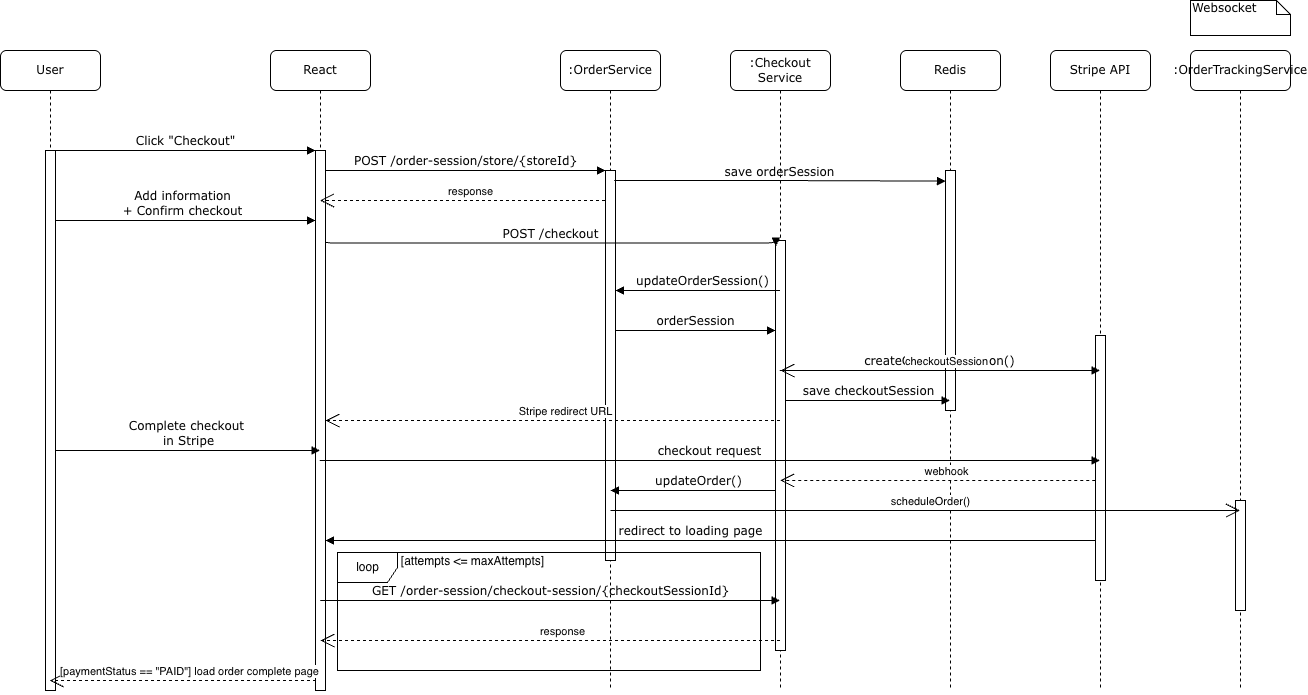

The diagram above was exported from draw.io. Its source (the exported page's mxGraphModel, read from the mxfile embedded in the PNG):
<mxGraphModel dx="2581" dy="700" grid="1" gridSize="10" guides="1" tooltips="1" connect="1" arrows="1" fold="1" page="1" pageScale="1" pageWidth="1100" pageHeight="850" background="none" math="0" shadow="0">
  <root>
    <mxCell id="0" />
    <mxCell id="1" parent="0" />
    <mxCell id="7baba1c4bc27f4b0-2" parent="1" style="shape=umlLifeline;perimeter=lifelinePerimeter;whiteSpace=wrap;html=1;container=1;collapsible=0;recursiveResize=0;outlineConnect=0;rounded=1;shadow=0;comic=0;labelBackgroundColor=none;strokeWidth=1;fontFamily=Verdana;fontSize=12;align=center;" value="React" vertex="1">
      <mxGeometry height="640" width="100" x="150" y="80" as="geometry" />
    </mxCell>
    <mxCell id="7baba1c4bc27f4b0-10" parent="7baba1c4bc27f4b0-2" style="html=1;points=[];perimeter=orthogonalPerimeter;rounded=0;shadow=0;comic=0;labelBackgroundColor=none;strokeWidth=1;fontFamily=Verdana;fontSize=12;align=center;" value="" vertex="1">
      <mxGeometry height="540" width="10" x="45" y="100" as="geometry" />
    </mxCell>
    <mxCell id="f_fnB-4Axo8o0Dg6i9ds-6" edge="1" parent="7baba1c4bc27f4b0-2" source="7baba1c4bc27f4b0-8" style="html=1;verticalAlign=bottom;endArrow=block;entryX=0;entryY=0;labelBackgroundColor=none;fontFamily=Verdana;fontSize=12;edgeStyle=elbowEdgeStyle;elbow=vertical;" value="Add information&lt;div&gt;+ Confirm checkout&lt;/div&gt;">
      <mxGeometry relative="1" as="geometry">
        <mxPoint x="-85" y="170" as="sourcePoint" />
        <mxPoint x="45" y="170" as="targetPoint" />
      </mxGeometry>
    </mxCell>
    <mxCell id="7baba1c4bc27f4b0-3" parent="1" style="shape=umlLifeline;perimeter=lifelinePerimeter;whiteSpace=wrap;html=1;container=1;collapsible=0;recursiveResize=0;outlineConnect=0;rounded=1;shadow=0;comic=0;labelBackgroundColor=none;strokeWidth=1;fontFamily=Verdana;fontSize=12;align=center;" value=":OrderService" vertex="1">
      <mxGeometry height="640" width="100" x="440" y="80" as="geometry" />
    </mxCell>
    <mxCell id="7baba1c4bc27f4b0-13" parent="7baba1c4bc27f4b0-3" style="html=1;points=[];perimeter=orthogonalPerimeter;rounded=0;shadow=0;comic=0;labelBackgroundColor=none;strokeWidth=1;fontFamily=Verdana;fontSize=12;align=center;" value="" vertex="1">
      <mxGeometry height="390" width="10" x="45" y="120" as="geometry" />
    </mxCell>
    <mxCell id="7baba1c4bc27f4b0-5" parent="1" style="shape=umlLifeline;perimeter=lifelinePerimeter;whiteSpace=wrap;html=1;container=1;collapsible=0;recursiveResize=0;outlineConnect=0;rounded=1;shadow=0;comic=0;labelBackgroundColor=none;strokeWidth=1;fontFamily=Verdana;fontSize=12;align=center;" value="Redis" vertex="1">
      <mxGeometry height="640" width="100" x="780" y="80" as="geometry" />
    </mxCell>
    <mxCell id="f_fnB-4Axo8o0Dg6i9ds-2" parent="7baba1c4bc27f4b0-5" style="html=1;points=[];perimeter=orthogonalPerimeter;rounded=0;shadow=0;comic=0;labelBackgroundColor=none;strokeWidth=1;fontFamily=Verdana;fontSize=12;align=center;" value="" vertex="1">
      <mxGeometry height="240" width="10" x="45" y="120" as="geometry" />
    </mxCell>
    <mxCell id="7baba1c4bc27f4b0-4" parent="1" style="shape=umlLifeline;perimeter=lifelinePerimeter;whiteSpace=wrap;html=1;container=1;collapsible=0;recursiveResize=0;outlineConnect=0;rounded=1;shadow=0;comic=0;labelBackgroundColor=none;strokeWidth=1;fontFamily=Verdana;fontSize=12;align=center;" value=":Checkout&lt;div&gt;Service&lt;/div&gt;" vertex="1">
      <mxGeometry height="640" width="100" x="610" y="80" as="geometry" />
    </mxCell>
    <mxCell id="f_fnB-4Axo8o0Dg6i9ds-10" parent="7baba1c4bc27f4b0-4" style="html=1;points=[];perimeter=orthogonalPerimeter;rounded=0;shadow=0;comic=0;labelBackgroundColor=none;strokeWidth=1;fontFamily=Verdana;fontSize=12;align=center;" value="" vertex="1">
      <mxGeometry height="410" width="10" x="45" y="190" as="geometry" />
    </mxCell>
    <mxCell id="f_fnB-4Axo8o0Dg6i9ds-15" edge="1" parent="7baba1c4bc27f4b0-4" source="7baba1c4bc27f4b0-13" style="html=1;verticalAlign=bottom;endArrow=block;entryX=0;entryY=0;labelBackgroundColor=none;fontFamily=Verdana;fontSize=12;edgeStyle=elbowEdgeStyle;elbow=vertical;" value="orderSession">
      <mxGeometry relative="1" as="geometry">
        <mxPoint x="-85" y="280" as="sourcePoint" />
        <mxPoint x="45" y="280" as="targetPoint" />
      </mxGeometry>
    </mxCell>
    <mxCell id="f_fnB-4Axo8o0Dg6i9ds-19" edge="1" parent="7baba1c4bc27f4b0-4" style="html=1;verticalAlign=bottom;endArrow=block;labelBackgroundColor=none;fontFamily=Verdana;fontSize=12;edgeStyle=elbowEdgeStyle;elbow=vertical;" target="7baba1c4bc27f4b0-5" value="save checkoutSession">
      <mxGeometry relative="1" x="0.0018" as="geometry">
        <mxPoint as="offset" />
        <Array as="points">
          <mxPoint x="150" y="350" />
        </Array>
        <mxPoint x="55" y="350" as="sourcePoint" />
        <mxPoint x="375" y="345" as="targetPoint" />
      </mxGeometry>
    </mxCell>
    <mxCell id="f_fnB-4Axo8o0Dg6i9ds-23" edge="1" parent="7baba1c4bc27f4b0-4" style="html=1;verticalAlign=bottom;endArrow=block;labelBackgroundColor=none;fontFamily=Verdana;fontSize=12;edgeStyle=elbowEdgeStyle;elbow=vertical;" value="redirect to loading page">
      <mxGeometry relative="1" x="0.4065" as="geometry">
        <mxPoint as="offset" />
        <Array as="points">
          <mxPoint x="370" y="490" />
        </Array>
        <mxPoint x="-85" y="490" as="sourcePoint" />
        <mxPoint x="-405" y="490" as="targetPoint" />
      </mxGeometry>
    </mxCell>
    <mxCell id="jBlt9Fizy0iMTs2d3hvE-1" edge="1" parent="7baba1c4bc27f4b0-4" style="html=1;verticalAlign=bottom;endArrow=block;labelBackgroundColor=none;fontFamily=Verdana;fontSize=12;edgeStyle=elbowEdgeStyle;elbow=horizontal;" value="updateOrder()">
      <mxGeometry relative="1" x="-0.0614" as="geometry">
        <mxPoint as="offset" />
        <Array as="points">
          <mxPoint x="-75" y="440" />
        </Array>
        <mxPoint x="45" y="440" as="sourcePoint" />
        <mxPoint x="-120" y="440" as="targetPoint" />
      </mxGeometry>
    </mxCell>
    <mxCell id="7baba1c4bc27f4b0-6" parent="1" style="shape=umlLifeline;perimeter=lifelinePerimeter;whiteSpace=wrap;html=1;container=1;collapsible=0;recursiveResize=0;outlineConnect=0;rounded=1;shadow=0;comic=0;labelBackgroundColor=none;strokeWidth=1;fontFamily=Verdana;fontSize=12;align=center;" value="Stripe API" vertex="1">
      <mxGeometry height="640" width="100" x="930" y="80" as="geometry" />
    </mxCell>
    <mxCell id="f_fnB-4Axo8o0Dg6i9ds-17" parent="7baba1c4bc27f4b0-6" style="html=1;points=[];perimeter=orthogonalPerimeter;rounded=0;shadow=0;comic=0;labelBackgroundColor=none;strokeWidth=1;fontFamily=Verdana;fontSize=12;align=center;" value="" vertex="1">
      <mxGeometry height="245" width="10" x="45" y="285" as="geometry" />
    </mxCell>
    <mxCell id="7baba1c4bc27f4b0-7" parent="1" style="shape=umlLifeline;perimeter=lifelinePerimeter;whiteSpace=wrap;html=1;container=1;collapsible=0;recursiveResize=0;outlineConnect=0;rounded=1;shadow=0;comic=0;labelBackgroundColor=none;strokeWidth=1;fontFamily=Verdana;fontSize=12;align=center;" value=":OrderTrackingService" vertex="1">
      <mxGeometry height="640" width="100" x="1070" y="80" as="geometry" />
    </mxCell>
    <mxCell id="f_fnB-4Axo8o0Dg6i9ds-32" parent="7baba1c4bc27f4b0-7" style="html=1;points=[];perimeter=orthogonalPerimeter;rounded=0;shadow=0;comic=0;labelBackgroundColor=none;strokeWidth=1;fontFamily=Verdana;fontSize=12;align=center;" value="" vertex="1">
      <mxGeometry height="110" width="10" x="45" y="450" as="geometry" />
    </mxCell>
    <mxCell id="7baba1c4bc27f4b0-8" parent="1" style="shape=umlLifeline;perimeter=lifelinePerimeter;whiteSpace=wrap;html=1;container=1;collapsible=0;recursiveResize=0;outlineConnect=0;rounded=1;shadow=0;comic=0;labelBackgroundColor=none;strokeWidth=1;fontFamily=Verdana;fontSize=12;align=center;" value="User" vertex="1">
      <mxGeometry height="640" width="100" x="-120" y="80" as="geometry" />
    </mxCell>
    <mxCell id="7baba1c4bc27f4b0-9" parent="7baba1c4bc27f4b0-8" style="html=1;points=[];perimeter=orthogonalPerimeter;rounded=0;shadow=0;comic=0;labelBackgroundColor=none;strokeWidth=1;fontFamily=Verdana;fontSize=12;align=center;" value="" vertex="1">
      <mxGeometry height="540" width="10" x="45" y="100" as="geometry" />
    </mxCell>
    <mxCell id="f_fnB-4Axo8o0Dg6i9ds-21" edge="1" parent="7baba1c4bc27f4b0-8" style="html=1;verticalAlign=bottom;endArrow=block;labelBackgroundColor=none;fontFamily=Verdana;fontSize=12;edgeStyle=elbowEdgeStyle;elbow=vertical;" target="7baba1c4bc27f4b0-2" value="Complete checkout&amp;nbsp;&lt;div&gt;in Stripe&lt;/div&gt;">
      <mxGeometry relative="1" as="geometry">
        <mxPoint x="55" y="400" as="sourcePoint" />
        <mxPoint x="185" y="400" as="targetPoint" />
      </mxGeometry>
    </mxCell>
    <mxCell id="7baba1c4bc27f4b0-11" edge="1" parent="1" source="7baba1c4bc27f4b0-9" style="html=1;verticalAlign=bottom;endArrow=block;entryX=0;entryY=0;labelBackgroundColor=none;fontFamily=Verdana;fontSize=12;edgeStyle=elbowEdgeStyle;elbow=vertical;" target="7baba1c4bc27f4b0-10" value="Click &quot;Checkout&quot;">
      <mxGeometry relative="1" as="geometry">
        <mxPoint x="220" y="190" as="sourcePoint" />
      </mxGeometry>
    </mxCell>
    <mxCell id="7baba1c4bc27f4b0-14" edge="1" parent="1" source="7baba1c4bc27f4b0-10" style="html=1;verticalAlign=bottom;endArrow=block;entryX=0;entryY=0;labelBackgroundColor=none;fontFamily=Verdana;fontSize=12;edgeStyle=elbowEdgeStyle;elbow=vertical;" target="7baba1c4bc27f4b0-13" value="POST&amp;nbsp;/order-session/store/{storeId}">
      <mxGeometry relative="1" as="geometry">
        <mxPoint x="370" y="200" as="sourcePoint" />
      </mxGeometry>
    </mxCell>
    <mxCell id="7baba1c4bc27f4b0-46" parent="1" style="shape=note;whiteSpace=wrap;html=1;size=14;verticalAlign=top;align=left;spacingTop=-6;rounded=0;shadow=0;comic=0;labelBackgroundColor=none;strokeWidth=1;fontFamily=Verdana;fontSize=12" value="&lt;div&gt;Websocket&amp;nbsp;&lt;/div&gt;" vertex="1">
      <mxGeometry height="35" width="100" x="1070" y="30" as="geometry" />
    </mxCell>
    <mxCell id="7baba1c4bc27f4b0-17" edge="1" parent="1" style="html=1;verticalAlign=bottom;endArrow=block;labelBackgroundColor=none;fontFamily=Verdana;fontSize=12;edgeStyle=elbowEdgeStyle;elbow=horizontal;exitX=0.867;exitY=0.097;exitDx=0;exitDy=0;exitPerimeter=0;" value="save orderSession">
      <mxGeometry relative="1" as="geometry">
        <Array as="points">
          <mxPoint x="650" y="200.6" />
          <mxPoint x="670.33" y="210.6" />
          <mxPoint x="595.33" y="150.6" />
        </Array>
        <mxPoint x="493.6700000000001" y="209.99999999999997" as="sourcePoint" />
        <mxPoint x="825" y="210.6" as="targetPoint" />
      </mxGeometry>
    </mxCell>
    <mxCell id="f_fnB-4Axo8o0Dg6i9ds-8" edge="1" parent="1" style="html=1;verticalAlign=bottom;endArrow=block;labelBackgroundColor=none;fontFamily=Verdana;fontSize=12;edgeStyle=elbowEdgeStyle;elbow=vertical;entryX=0.033;entryY=0.014;entryDx=0;entryDy=0;entryPerimeter=0;" target="f_fnB-4Axo8o0Dg6i9ds-10" value="POST /checkout">
      <mxGeometry relative="1" as="geometry">
        <mxPoint x="205" y="270" as="sourcePoint" />
        <mxPoint x="650" y="270" as="targetPoint" />
      </mxGeometry>
    </mxCell>
    <mxCell id="f_fnB-4Axo8o0Dg6i9ds-12" edge="1" parent="1" source="7baba1c4bc27f4b0-4" style="html=1;verticalAlign=bottom;endArrow=block;labelBackgroundColor=none;fontFamily=Verdana;fontSize=12;edgeStyle=elbowEdgeStyle;elbow=horizontal;" value="updateOrderSession()">
      <mxGeometry relative="1" x="-0.0614" as="geometry">
        <mxPoint as="offset" />
        <Array as="points">
          <mxPoint x="540" y="320" />
        </Array>
        <mxPoint x="650" y="320" as="sourcePoint" />
        <mxPoint x="495" y="320" as="targetPoint" />
      </mxGeometry>
    </mxCell>
    <mxCell id="f_fnB-4Axo8o0Dg6i9ds-16" edge="1" parent="1" source="7baba1c4bc27f4b0-4" style="html=1;verticalAlign=bottom;endArrow=block;labelBackgroundColor=none;fontFamily=Verdana;fontSize=12;edgeStyle=elbowEdgeStyle;elbow=vertical;" target="7baba1c4bc27f4b0-6" value="createCheckoutSession()">
      <mxGeometry relative="1" x="0.0018" as="geometry">
        <mxPoint as="offset" />
        <mxPoint x="672" y="369.5799999999999" as="sourcePoint" />
        <mxPoint x="950" y="370" as="targetPoint" />
      </mxGeometry>
    </mxCell>
    <mxCell id="f_fnB-4Axo8o0Dg6i9ds-22" edge="1" parent="1" source="7baba1c4bc27f4b0-2" style="html=1;verticalAlign=bottom;endArrow=block;labelBackgroundColor=none;fontFamily=Verdana;fontSize=12;edgeStyle=elbowEdgeStyle;elbow=vertical;" target="7baba1c4bc27f4b0-6" value="checkout request">
      <mxGeometry relative="1" as="geometry">
        <Array as="points">
          <mxPoint x="600" y="490" />
          <mxPoint x="290" y="480" />
        </Array>
        <mxPoint x="260" y="480" as="sourcePoint" />
        <mxPoint x="974.5" y="480.16666666666674" as="targetPoint" />
      </mxGeometry>
    </mxCell>
    <mxCell id="f_fnB-4Axo8o0Dg6i9ds-26" edge="1" parent="1" style="html=1;verticalAlign=bottom;endArrow=block;labelBackgroundColor=none;fontFamily=Verdana;fontSize=12;edgeStyle=elbowEdgeStyle;elbow=vertical;" value="GET /order-session/checkout-session/{checkoutSessionId}">
      <mxGeometry relative="1" x="0.0004" as="geometry">
        <mxPoint as="offset" />
        <Array as="points">
          <mxPoint x="450" y="630" />
        </Array>
        <mxPoint x="199.66666666666652" y="630" as="sourcePoint" />
        <mxPoint x="659.5" y="630" as="targetPoint" />
      </mxGeometry>
    </mxCell>
    <mxCell id="f_fnB-4Axo8o0Dg6i9ds-27" edge="1" parent="1" style="endArrow=open;endSize=12;dashed=1;html=1;rounded=0;" value="webhook">
      <mxGeometry relative="1" width="160" x="-0.0536" y="-9" as="geometry">
        <mxPoint as="offset" />
        <mxPoint x="974.83" y="510" as="sourcePoint" />
        <mxPoint x="659.6666666666665" y="510" as="targetPoint" />
      </mxGeometry>
    </mxCell>
    <mxCell id="jBlt9Fizy0iMTs2d3hvE-2" edge="1" parent="1" style="endArrow=open;endSize=12;dashed=1;html=1;rounded=0;exitX=-0.05;exitY=0.088;exitDx=0;exitDy=0;exitPerimeter=0;" value="response">
      <mxGeometry relative="1" width="160" x="-0.0536" y="-9" as="geometry">
        <mxPoint as="offset" />
        <mxPoint x="484.5" y="230.00000000000006" as="sourcePoint" />
        <mxPoint x="199.5" y="230.00000000000006" as="targetPoint" />
      </mxGeometry>
    </mxCell>
    <mxCell id="jBlt9Fizy0iMTs2d3hvE-3" edge="1" parent="1" style="endArrow=open;endSize=12;dashed=1;html=1;rounded=0;" value="checkoutSession">
      <mxGeometry relative="1" width="160" x="-0.0536" y="-9" as="geometry">
        <mxPoint as="offset" />
        <mxPoint x="975.1633333333334" y="400" as="sourcePoint" />
        <mxPoint x="660" y="400" as="targetPoint" />
      </mxGeometry>
    </mxCell>
    <mxCell id="jBlt9Fizy0iMTs2d3hvE-4" edge="1" parent="1" source="7baba1c4bc27f4b0-4" style="endArrow=open;endSize=12;dashed=1;html=1;rounded=0;" value="Stripe redirect URL">
      <mxGeometry relative="1" width="160" x="-0.0536" y="-9" as="geometry">
        <mxPoint as="offset" />
        <mxPoint x="490" y="450" as="sourcePoint" />
        <mxPoint x="205" y="450" as="targetPoint" />
      </mxGeometry>
    </mxCell>
    <mxCell id="jBlt9Fizy0iMTs2d3hvE-5" edge="1" parent="1" style="endArrow=open;endSize=12;dashed=1;html=1;rounded=0;" value="response">
      <mxGeometry relative="1" width="160" x="-0.0536" y="-9" as="geometry">
        <mxPoint as="offset" />
        <mxPoint x="659.5" y="670" as="sourcePoint" />
        <mxPoint x="200" y="670" as="targetPoint" />
      </mxGeometry>
    </mxCell>
    <mxCell id="jBlt9Fizy0iMTs2d3hvE-9" edge="1" parent="1" style="endArrow=open;endFill=1;endSize=12;html=1;rounded=0;" target="7baba1c4bc27f4b0-7" value="">
      <mxGeometry relative="1" width="160" as="geometry">
        <mxPoint x="490" y="540" as="sourcePoint" />
        <mxPoint x="650" y="540" as="targetPoint" />
      </mxGeometry>
    </mxCell>
    <mxCell id="jBlt9Fizy0iMTs2d3hvE-10" connectable="0" parent="jBlt9Fizy0iMTs2d3hvE-9" style="edgeLabel;html=1;align=center;verticalAlign=middle;resizable=0;points=[];" value="scheduleOrder()" vertex="1">
      <mxGeometry relative="1" x="0.0188" as="geometry">
        <mxPoint x="-2" y="-10" as="offset" />
      </mxGeometry>
    </mxCell>
    <mxCell id="jpfHhq1sBsRIoVl-4s9Q-1" parent="1" style="shape=umlFrame;whiteSpace=wrap;html=1;pointerEvents=0;" value="loop" vertex="1">
      <mxGeometry height="118" width="423" x="217" y="582" as="geometry" />
    </mxCell>
    <mxCell id="jpfHhq1sBsRIoVl-4s9Q-2" parent="1" style="text;html=1;whiteSpace=wrap;strokeColor=none;fillColor=none;align=center;verticalAlign=middle;rounded=0;" value="[attempts &amp;lt;= maxAttempts]" vertex="1">
      <mxGeometry height="30" width="189" x="258" y="576" as="geometry" />
    </mxCell>
    <mxCell id="jpfHhq1sBsRIoVl-4s9Q-4" edge="1" parent="1" style="endArrow=open;endSize=12;dashed=1;html=1;rounded=0;" target="7baba1c4bc27f4b0-8" value="[paymentStatus == &quot;PAID&quot;] load order complete page">
      <mxGeometry relative="1" width="160" x="-0.0536" y="-9" as="geometry">
        <mxPoint as="offset" />
        <mxPoint x="195.5" y="710" as="sourcePoint" />
        <mxPoint x="65.5" y="710" as="targetPoint" />
      </mxGeometry>
    </mxCell>
  </root>
</mxGraphModel>